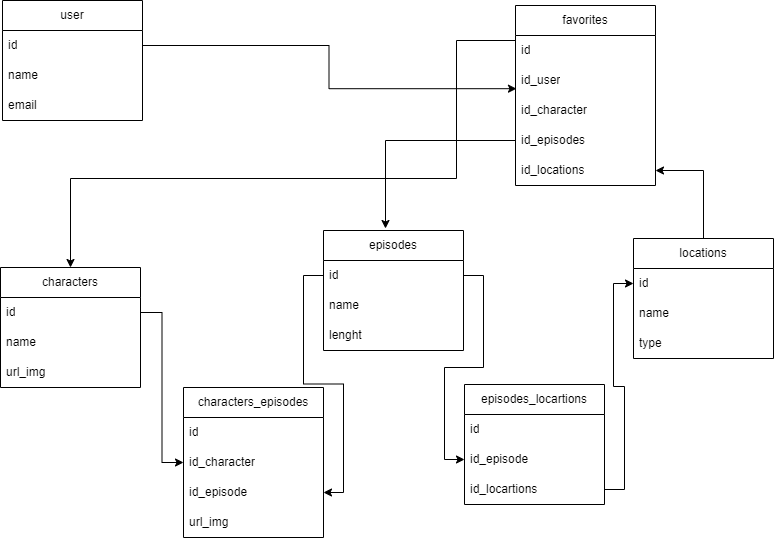

The diagram above was exported from draw.io. Its source (the exported page's mxGraphModel, read from the mxfile embedded in the PNG):
<mxGraphModel dx="1434" dy="797" grid="0" gridSize="10" guides="1" tooltips="1" connect="1" arrows="1" fold="1" page="1" pageScale="1" pageWidth="827" pageHeight="1169" math="0" shadow="0">
  <root>
    <mxCell id="0" />
    <mxCell id="1" parent="0" />
    <mxCell id="BOMKZfBvW2q4-ubMlva8-28" value="user" style="swimlane;fontStyle=0;childLayout=stackLayout;horizontal=1;startSize=30;horizontalStack=0;resizeParent=1;resizeParentMax=0;resizeLast=0;collapsible=1;marginBottom=0;whiteSpace=wrap;html=1;" parent="1" vertex="1">
      <mxGeometry x="20" y="174" width="140" height="120" as="geometry" />
    </mxCell>
    <mxCell id="BOMKZfBvW2q4-ubMlva8-29" value="id" style="text;strokeColor=none;fillColor=none;align=left;verticalAlign=middle;spacingLeft=4;spacingRight=4;overflow=hidden;points=[[0,0.5],[1,0.5]];portConstraint=eastwest;rotatable=0;whiteSpace=wrap;html=1;" parent="BOMKZfBvW2q4-ubMlva8-28" vertex="1">
      <mxGeometry y="30" width="140" height="30" as="geometry" />
    </mxCell>
    <mxCell id="BOMKZfBvW2q4-ubMlva8-30" value="name" style="text;strokeColor=none;fillColor=none;align=left;verticalAlign=middle;spacingLeft=4;spacingRight=4;overflow=hidden;points=[[0,0.5],[1,0.5]];portConstraint=eastwest;rotatable=0;whiteSpace=wrap;html=1;" parent="BOMKZfBvW2q4-ubMlva8-28" vertex="1">
      <mxGeometry y="60" width="140" height="30" as="geometry" />
    </mxCell>
    <mxCell id="BOMKZfBvW2q4-ubMlva8-31" value="email" style="text;strokeColor=none;fillColor=none;align=left;verticalAlign=middle;spacingLeft=4;spacingRight=4;overflow=hidden;points=[[0,0.5],[1,0.5]];portConstraint=eastwest;rotatable=0;whiteSpace=wrap;html=1;" parent="BOMKZfBvW2q4-ubMlva8-28" vertex="1">
      <mxGeometry y="90" width="140" height="30" as="geometry" />
    </mxCell>
    <mxCell id="BOMKZfBvW2q4-ubMlva8-33" value="favorites" style="swimlane;fontStyle=0;childLayout=stackLayout;horizontal=1;startSize=30;horizontalStack=0;resizeParent=1;resizeParentMax=0;resizeLast=0;collapsible=1;marginBottom=0;whiteSpace=wrap;html=1;" parent="1" vertex="1">
      <mxGeometry x="533" y="179" width="140" height="180" as="geometry" />
    </mxCell>
    <mxCell id="BOMKZfBvW2q4-ubMlva8-34" value="id" style="text;strokeColor=none;fillColor=none;align=left;verticalAlign=middle;spacingLeft=4;spacingRight=4;overflow=hidden;points=[[0,0.5],[1,0.5]];portConstraint=eastwest;rotatable=0;whiteSpace=wrap;html=1;" parent="BOMKZfBvW2q4-ubMlva8-33" vertex="1">
      <mxGeometry y="30" width="140" height="30" as="geometry" />
    </mxCell>
    <mxCell id="BOMKZfBvW2q4-ubMlva8-35" value="id_user" style="text;strokeColor=none;fillColor=none;align=left;verticalAlign=middle;spacingLeft=4;spacingRight=4;overflow=hidden;points=[[0,0.5],[1,0.5]];portConstraint=eastwest;rotatable=0;whiteSpace=wrap;html=1;" parent="BOMKZfBvW2q4-ubMlva8-33" vertex="1">
      <mxGeometry y="60" width="140" height="30" as="geometry" />
    </mxCell>
    <mxCell id="BOMKZfBvW2q4-ubMlva8-36" value="id_character" style="text;strokeColor=none;fillColor=none;align=left;verticalAlign=middle;spacingLeft=4;spacingRight=4;overflow=hidden;points=[[0,0.5],[1,0.5]];portConstraint=eastwest;rotatable=0;whiteSpace=wrap;html=1;" parent="BOMKZfBvW2q4-ubMlva8-33" vertex="1">
      <mxGeometry y="90" width="140" height="30" as="geometry" />
    </mxCell>
    <mxCell id="BOMKZfBvW2q4-ubMlva8-56" value="id_episodes" style="text;strokeColor=none;fillColor=none;align=left;verticalAlign=middle;spacingLeft=4;spacingRight=4;overflow=hidden;points=[[0,0.5],[1,0.5]];portConstraint=eastwest;rotatable=0;whiteSpace=wrap;html=1;" parent="BOMKZfBvW2q4-ubMlva8-33" vertex="1">
      <mxGeometry y="120" width="140" height="30" as="geometry" />
    </mxCell>
    <mxCell id="BOMKZfBvW2q4-ubMlva8-64" value="id_locations" style="text;strokeColor=none;fillColor=none;align=left;verticalAlign=middle;spacingLeft=4;spacingRight=4;overflow=hidden;points=[[0,0.5],[1,0.5]];portConstraint=eastwest;rotatable=0;whiteSpace=wrap;html=1;" parent="BOMKZfBvW2q4-ubMlva8-33" vertex="1">
      <mxGeometry y="150" width="140" height="30" as="geometry" />
    </mxCell>
    <mxCell id="BOMKZfBvW2q4-ubMlva8-37" value="characters" style="swimlane;fontStyle=0;childLayout=stackLayout;horizontal=1;startSize=30;horizontalStack=0;resizeParent=1;resizeParentMax=0;resizeLast=0;collapsible=1;marginBottom=0;whiteSpace=wrap;html=1;" parent="1" vertex="1">
      <mxGeometry x="18" y="441" width="140" height="120" as="geometry" />
    </mxCell>
    <mxCell id="BOMKZfBvW2q4-ubMlva8-38" value="id" style="text;strokeColor=none;fillColor=none;align=left;verticalAlign=middle;spacingLeft=4;spacingRight=4;overflow=hidden;points=[[0,0.5],[1,0.5]];portConstraint=eastwest;rotatable=0;whiteSpace=wrap;html=1;" parent="BOMKZfBvW2q4-ubMlva8-37" vertex="1">
      <mxGeometry y="30" width="140" height="30" as="geometry" />
    </mxCell>
    <mxCell id="BOMKZfBvW2q4-ubMlva8-49" value="name" style="text;strokeColor=none;fillColor=none;align=left;verticalAlign=middle;spacingLeft=4;spacingRight=4;overflow=hidden;points=[[0,0.5],[1,0.5]];portConstraint=eastwest;rotatable=0;whiteSpace=wrap;html=1;" parent="BOMKZfBvW2q4-ubMlva8-37" vertex="1">
      <mxGeometry y="60" width="140" height="30" as="geometry" />
    </mxCell>
    <mxCell id="BOMKZfBvW2q4-ubMlva8-39" value="url_img" style="text;strokeColor=none;fillColor=none;align=left;verticalAlign=middle;spacingLeft=4;spacingRight=4;overflow=hidden;points=[[0,0.5],[1,0.5]];portConstraint=eastwest;rotatable=0;whiteSpace=wrap;html=1;" parent="BOMKZfBvW2q4-ubMlva8-37" vertex="1">
      <mxGeometry y="90" width="140" height="30" as="geometry" />
    </mxCell>
    <mxCell id="BOMKZfBvW2q4-ubMlva8-71" value="" style="edgeStyle=orthogonalEdgeStyle;rounded=0;orthogonalLoop=1;jettySize=auto;html=1;entryX=1;entryY=0.5;entryDx=0;entryDy=0;" parent="1" source="BOMKZfBvW2q4-ubMlva8-41" target="BOMKZfBvW2q4-ubMlva8-64" edge="1">
      <mxGeometry relative="1" as="geometry">
        <mxPoint x="637" y="325" as="targetPoint" />
      </mxGeometry>
    </mxCell>
    <mxCell id="BOMKZfBvW2q4-ubMlva8-41" value="locations" style="swimlane;fontStyle=0;childLayout=stackLayout;horizontal=1;startSize=30;horizontalStack=0;resizeParent=1;resizeParentMax=0;resizeLast=0;collapsible=1;marginBottom=0;whiteSpace=wrap;html=1;" parent="1" vertex="1">
      <mxGeometry x="651" y="412" width="140" height="120" as="geometry" />
    </mxCell>
    <mxCell id="BOMKZfBvW2q4-ubMlva8-42" value="id" style="text;strokeColor=none;fillColor=none;align=left;verticalAlign=middle;spacingLeft=4;spacingRight=4;overflow=hidden;points=[[0,0.5],[1,0.5]];portConstraint=eastwest;rotatable=0;whiteSpace=wrap;html=1;" parent="BOMKZfBvW2q4-ubMlva8-41" vertex="1">
      <mxGeometry y="30" width="140" height="30" as="geometry" />
    </mxCell>
    <mxCell id="BOMKZfBvW2q4-ubMlva8-43" value="name" style="text;strokeColor=none;fillColor=none;align=left;verticalAlign=middle;spacingLeft=4;spacingRight=4;overflow=hidden;points=[[0,0.5],[1,0.5]];portConstraint=eastwest;rotatable=0;whiteSpace=wrap;html=1;" parent="BOMKZfBvW2q4-ubMlva8-41" vertex="1">
      <mxGeometry y="60" width="140" height="30" as="geometry" />
    </mxCell>
    <mxCell id="BOMKZfBvW2q4-ubMlva8-44" value="type" style="text;strokeColor=none;fillColor=none;align=left;verticalAlign=middle;spacingLeft=4;spacingRight=4;overflow=hidden;points=[[0,0.5],[1,0.5]];portConstraint=eastwest;rotatable=0;whiteSpace=wrap;html=1;" parent="BOMKZfBvW2q4-ubMlva8-41" vertex="1">
      <mxGeometry y="90" width="140" height="30" as="geometry" />
    </mxCell>
    <mxCell id="BOMKZfBvW2q4-ubMlva8-45" value="episodes" style="swimlane;fontStyle=0;childLayout=stackLayout;horizontal=1;startSize=30;horizontalStack=0;resizeParent=1;resizeParentMax=0;resizeLast=0;collapsible=1;marginBottom=0;whiteSpace=wrap;html=1;" parent="1" vertex="1">
      <mxGeometry x="341" y="404" width="140" height="120" as="geometry" />
    </mxCell>
    <mxCell id="BOMKZfBvW2q4-ubMlva8-46" value="id" style="text;strokeColor=none;fillColor=none;align=left;verticalAlign=middle;spacingLeft=4;spacingRight=4;overflow=hidden;points=[[0,0.5],[1,0.5]];portConstraint=eastwest;rotatable=0;whiteSpace=wrap;html=1;" parent="BOMKZfBvW2q4-ubMlva8-45" vertex="1">
      <mxGeometry y="30" width="140" height="30" as="geometry" />
    </mxCell>
    <mxCell id="BOMKZfBvW2q4-ubMlva8-47" value="name" style="text;strokeColor=none;fillColor=none;align=left;verticalAlign=middle;spacingLeft=4;spacingRight=4;overflow=hidden;points=[[0,0.5],[1,0.5]];portConstraint=eastwest;rotatable=0;whiteSpace=wrap;html=1;" parent="BOMKZfBvW2q4-ubMlva8-45" vertex="1">
      <mxGeometry y="60" width="140" height="30" as="geometry" />
    </mxCell>
    <mxCell id="BOMKZfBvW2q4-ubMlva8-48" value="lenght" style="text;strokeColor=none;fillColor=none;align=left;verticalAlign=middle;spacingLeft=4;spacingRight=4;overflow=hidden;points=[[0,0.5],[1,0.5]];portConstraint=eastwest;rotatable=0;whiteSpace=wrap;html=1;" parent="BOMKZfBvW2q4-ubMlva8-45" vertex="1">
      <mxGeometry y="90" width="140" height="30" as="geometry" />
    </mxCell>
    <mxCell id="BOMKZfBvW2q4-ubMlva8-50" value="characters_episodes" style="swimlane;fontStyle=0;childLayout=stackLayout;horizontal=1;startSize=30;horizontalStack=0;resizeParent=1;resizeParentMax=0;resizeLast=0;collapsible=1;marginBottom=0;whiteSpace=wrap;html=1;" parent="1" vertex="1">
      <mxGeometry x="201" y="561" width="140" height="150" as="geometry" />
    </mxCell>
    <mxCell id="BOMKZfBvW2q4-ubMlva8-51" value="id" style="text;strokeColor=none;fillColor=none;align=left;verticalAlign=middle;spacingLeft=4;spacingRight=4;overflow=hidden;points=[[0,0.5],[1,0.5]];portConstraint=eastwest;rotatable=0;whiteSpace=wrap;html=1;" parent="BOMKZfBvW2q4-ubMlva8-50" vertex="1">
      <mxGeometry y="30" width="140" height="30" as="geometry" />
    </mxCell>
    <mxCell id="BOMKZfBvW2q4-ubMlva8-52" value="id_character" style="text;strokeColor=none;fillColor=none;align=left;verticalAlign=middle;spacingLeft=4;spacingRight=4;overflow=hidden;points=[[0,0.5],[1,0.5]];portConstraint=eastwest;rotatable=0;whiteSpace=wrap;html=1;" parent="BOMKZfBvW2q4-ubMlva8-50" vertex="1">
      <mxGeometry y="60" width="140" height="30" as="geometry" />
    </mxCell>
    <mxCell id="BOMKZfBvW2q4-ubMlva8-53" value="id_episode" style="text;strokeColor=none;fillColor=none;align=left;verticalAlign=middle;spacingLeft=4;spacingRight=4;overflow=hidden;points=[[0,0.5],[1,0.5]];portConstraint=eastwest;rotatable=0;whiteSpace=wrap;html=1;" parent="BOMKZfBvW2q4-ubMlva8-50" vertex="1">
      <mxGeometry y="90" width="140" height="30" as="geometry" />
    </mxCell>
    <mxCell id="BOMKZfBvW2q4-ubMlva8-78" value="url_img" style="text;strokeColor=none;fillColor=none;align=left;verticalAlign=middle;spacingLeft=4;spacingRight=4;overflow=hidden;points=[[0,0.5],[1,0.5]];portConstraint=eastwest;rotatable=0;whiteSpace=wrap;html=1;" parent="BOMKZfBvW2q4-ubMlva8-50" vertex="1">
      <mxGeometry y="120" width="140" height="30" as="geometry" />
    </mxCell>
    <mxCell id="BOMKZfBvW2q4-ubMlva8-54" style="edgeStyle=orthogonalEdgeStyle;rounded=0;orthogonalLoop=1;jettySize=auto;html=1;entryX=0;entryY=0.5;entryDx=0;entryDy=0;" parent="1" source="BOMKZfBvW2q4-ubMlva8-38" target="BOMKZfBvW2q4-ubMlva8-52" edge="1">
      <mxGeometry relative="1" as="geometry" />
    </mxCell>
    <mxCell id="BOMKZfBvW2q4-ubMlva8-55" style="edgeStyle=orthogonalEdgeStyle;rounded=0;orthogonalLoop=1;jettySize=auto;html=1;" parent="1" source="BOMKZfBvW2q4-ubMlva8-46" target="BOMKZfBvW2q4-ubMlva8-53" edge="1">
      <mxGeometry relative="1" as="geometry" />
    </mxCell>
    <mxCell id="BOMKZfBvW2q4-ubMlva8-58" style="edgeStyle=orthogonalEdgeStyle;rounded=0;orthogonalLoop=1;jettySize=auto;html=1;" parent="1" source="BOMKZfBvW2q4-ubMlva8-56" edge="1">
      <mxGeometry relative="1" as="geometry">
        <mxPoint x="403" y="402" as="targetPoint" />
      </mxGeometry>
    </mxCell>
    <mxCell id="BOMKZfBvW2q4-ubMlva8-59" style="edgeStyle=orthogonalEdgeStyle;rounded=0;orthogonalLoop=1;jettySize=auto;html=1;exitX=0;exitY=0.5;exitDx=0;exitDy=0;" parent="1" source="BOMKZfBvW2q4-ubMlva8-36" target="BOMKZfBvW2q4-ubMlva8-37" edge="1">
      <mxGeometry relative="1" as="geometry">
        <Array as="points">
          <mxPoint x="474" y="214" />
          <mxPoint x="474" y="352" />
          <mxPoint x="88" y="352" />
        </Array>
      </mxGeometry>
    </mxCell>
    <mxCell id="BOMKZfBvW2q4-ubMlva8-60" value="episodes_locartions" style="swimlane;fontStyle=0;childLayout=stackLayout;horizontal=1;startSize=30;horizontalStack=0;resizeParent=1;resizeParentMax=0;resizeLast=0;collapsible=1;marginBottom=0;whiteSpace=wrap;html=1;" parent="1" vertex="1">
      <mxGeometry x="482" y="558" width="140" height="120" as="geometry" />
    </mxCell>
    <mxCell id="BOMKZfBvW2q4-ubMlva8-61" value="id" style="text;strokeColor=none;fillColor=none;align=left;verticalAlign=middle;spacingLeft=4;spacingRight=4;overflow=hidden;points=[[0,0.5],[1,0.5]];portConstraint=eastwest;rotatable=0;whiteSpace=wrap;html=1;" parent="BOMKZfBvW2q4-ubMlva8-60" vertex="1">
      <mxGeometry y="30" width="140" height="30" as="geometry" />
    </mxCell>
    <mxCell id="BOMKZfBvW2q4-ubMlva8-62" value="id_episode" style="text;strokeColor=none;fillColor=none;align=left;verticalAlign=middle;spacingLeft=4;spacingRight=4;overflow=hidden;points=[[0,0.5],[1,0.5]];portConstraint=eastwest;rotatable=0;whiteSpace=wrap;html=1;" parent="BOMKZfBvW2q4-ubMlva8-60" vertex="1">
      <mxGeometry y="60" width="140" height="30" as="geometry" />
    </mxCell>
    <mxCell id="BOMKZfBvW2q4-ubMlva8-63" value="id_locartions" style="text;strokeColor=none;fillColor=none;align=left;verticalAlign=middle;spacingLeft=4;spacingRight=4;overflow=hidden;points=[[0,0.5],[1,0.5]];portConstraint=eastwest;rotatable=0;whiteSpace=wrap;html=1;" parent="BOMKZfBvW2q4-ubMlva8-60" vertex="1">
      <mxGeometry y="90" width="140" height="30" as="geometry" />
    </mxCell>
    <mxCell id="BOMKZfBvW2q4-ubMlva8-65" style="edgeStyle=orthogonalEdgeStyle;rounded=0;orthogonalLoop=1;jettySize=auto;html=1;entryX=0.007;entryY=0.773;entryDx=0;entryDy=0;entryPerimeter=0;" parent="1" source="BOMKZfBvW2q4-ubMlva8-29" target="BOMKZfBvW2q4-ubMlva8-35" edge="1">
      <mxGeometry relative="1" as="geometry" />
    </mxCell>
    <mxCell id="BOMKZfBvW2q4-ubMlva8-75" style="edgeStyle=orthogonalEdgeStyle;rounded=0;orthogonalLoop=1;jettySize=auto;html=1;entryX=0;entryY=0.5;entryDx=0;entryDy=0;" parent="1" source="BOMKZfBvW2q4-ubMlva8-46" target="BOMKZfBvW2q4-ubMlva8-62" edge="1">
      <mxGeometry relative="1" as="geometry" />
    </mxCell>
    <mxCell id="BOMKZfBvW2q4-ubMlva8-77" style="edgeStyle=orthogonalEdgeStyle;rounded=0;orthogonalLoop=1;jettySize=auto;html=1;entryX=0;entryY=0.5;entryDx=0;entryDy=0;" parent="1" source="BOMKZfBvW2q4-ubMlva8-63" target="BOMKZfBvW2q4-ubMlva8-42" edge="1">
      <mxGeometry relative="1" as="geometry" />
    </mxCell>
  </root>
</mxGraphModel>